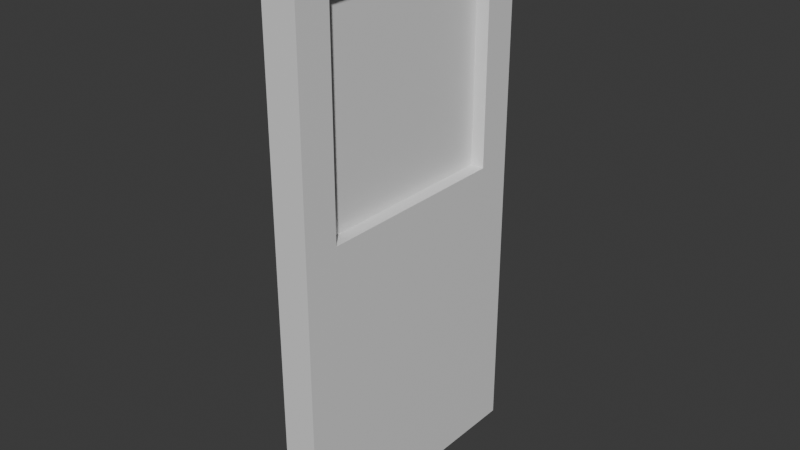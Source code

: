 # Source: sliding_door.blend  (saved by Blender 5.1.30; exported with 4.5.12 LTS)
import bpy
from mathutils import Matrix  # noqa: F401  (used for matrix-valued properties, if any)

bpy.ops.wm.read_factory_settings(use_empty=True)
scene = bpy.context.scene
scene.name = 'Scene'

# ---- collections
col_collection = bpy.data.collections.new('Collection'); scene.collection.children.link(col_collection)

# ---- materials (node trees are filled in below, after node groups)
mat_material = bpy.data.materials.new('Material')
mat_material.alpha_threshold = 0.0
mat_material.use_backface_culling_lightprobe_volume = False
mat_material.roughness = 0.5
mat_material.line_color = (0.0, 0.0, 0.0, 1.0)
mat_glass = bpy.data.materials.new('Glass')

# ---- material node trees
mat_material.use_nodes = True; mat_material.node_tree.nodes.clear()
_N = mat_material.node_tree.nodes; _L = mat_material.node_tree.links
n0 = _N.new('ShaderNodeOutputMaterial'); n0.name = 'Material Output'; n0.location = (200, 100)
n1 = _N.new('ShaderNodeBsdfPrincipled'); n1.name = 'Principled BSDF'; n1.location = (-200, 100)
_L.new(n1.outputs[0], n0.inputs[0])
n0.is_active_output = True
mat_glass.use_nodes = True; mat_glass.node_tree.nodes.clear()
_N = mat_glass.node_tree.nodes; _L = mat_glass.node_tree.links
n0 = _N.new('ShaderNodeBsdfPrincipled'); n0.name = 'Principled BSDF'; n0.location = (-200, 100)
n1 = _N.new('ShaderNodeOutputMaterial'); n1.name = 'Material Output'; n1.location = (200, 100)
_L.new(n0.outputs[0], n1.inputs[0])
n1.is_active_output = True

# ---- world
world_world = bpy.data.worlds.new('World'); scene.world = world_world
world_world.use_nodes = True; world_world.node_tree.nodes.clear()
_N = world_world.node_tree.nodes; _L = world_world.node_tree.links
n0 = _N.new('ShaderNodeOutputWorld'); n0.name = 'World Output'; n0.location = (200, 100)
n1 = _N.new('ShaderNodeBackground'); n1.name = 'Background'; n1.location = (-200, 100)
n1.inputs[0].default_value = (0.05088, 0.05088, 0.05088, 1.0)
_L.new(n1.outputs[0], n0.inputs[0])
n0.is_active_output = True
world_world.color = (0.05088, 0.05088, 0.05088)
world_world.sun_shadow_jitter_overblur = 0.0

# ---- meshes
me_cube_007 = bpy.data.meshes.new('Cube.007')
me_cube_007.from_pydata([(-0.5, -8.0, -16.0), (-0.5, 8.0, -16.0), (0.5, -8.0, -16.0), (0.5, 8.0, -16.0), (-0.5, -5.922, 1.497), (-0.5, -5.922, 13.92), (-0.5, 5.922, 13.92), (0.5, 5.922, 13.92), (0.5, -5.922, 13.92), (-0.5, 5.922, 1.497), (0.5, 5.922, 1.497), (0.5, -5.922, 1.497), (-0.5, -8.0, -0.581), (-0.5, -8.0, 16.0), (-0.5, 8.0, 16.0), (0.5, 8.0, 16.0), (0.5, -8.0, 16.0), (-0.5, 8.0, -0.581), (0.5, 8.0, -0.581), (0.5, -8.0, -0.581)], [], [(17, 14, 15, 18), (19, 16, 13, 12), (1, 3, 2, 0), (15, 14, 13, 16), (2, 19, 12, 0), (3, 18, 19, 2), (1, 17, 18, 3), (0, 12, 17, 1), (10, 7, 6, 9), (11, 10, 9, 4), (5, 4, 12, 13), (6, 5, 13, 14), (8, 7, 15, 16), (9, 6, 14, 17), (7, 10, 18, 15), (11, 8, 16, 19), (10, 11, 19, 18), (4, 9, 17, 12), (7, 8, 5, 6), (8, 11, 4, 5)])
_uv = me_cube_007.uv_layers.new(name='UVMap')
_uv.uv.foreach_set('vector', [0.4798, 0.25, 0.625, 0.25, 0.625, 0.5, 0.4798, 0.5, 0.4798, 0.75, 0.625, 0.75, 0.625, 1.0, 0.4798, 1.0, 0.125, 0.5, 0.375, 0.5, 0.375, 0.75, 0.125, 0.75, 0.625, 0.5, 0.875, 0.5, 0.875, 0.75, 0.625, 0.75, 0.375, 0.75, 0.4798, 0.75, 0.4798, 1.0, 0.375, 1.0, 0.375, 0.5, 0.4798, 0.5, 0.4798, 0.75, 0.375, 0.75, 0.375, 0.25, 0.4798, 0.25, 0.4798, 0.5, 0.375, 0.5, 0.375, 0.0, 0.4798, 0.0, 0.4798, 0.25, 0.375, 0.25, 0.498, 0.5325, 0.6068, 0.5325, 0.6321, 0.2936, 0.5051, 0.2389, 0.498, 0.7175, 0.498, 0.5325, 0.5051, 0.2389, 0.5222, 0.1051, 0.8001, 0.6125, 0.5222, 0.1051, 0.4798, 0.0, 0.875, 0.75, 0.6321, 0.2936, 0.8001, 0.6125, 0.875, 0.75, 0.625, 0.25, 0.6068, 0.7175, 0.6068, 0.5325, 0.625, 0.5, 0.625, 0.75, 0.5051, 0.2389, 0.6321, 0.2936, 0.625, 0.25, 0.4798, 0.25, 0.6068, 0.5325, 0.498, 0.5325, 0.4798, 0.5, 0.625, 0.5, 0.498, 0.7175, 0.6068, 0.7175, 0.625, 0.75, 0.4798, 0.75, 0.498, 0.5325, 0.498, 0.7175, 0.4798, 0.75, 0.4798, 0.5, 0.5222, 0.1051, 0.5051, 0.2389, 0.4798, 0.25, 0.4798, 0.0, 0.6068, 0.5325, 0.6068, 0.7175, 0.8001, 0.6125, 0.6321, 0.2936, 0.6068, 0.7175, 0.498, 0.7175, 0.5222, 0.1051, 0.8001, 0.6125])
me_cube_007.materials.append(mat_material)
me_cube_007.update()
me_cube_008 = bpy.data.meshes.new('Cube.008')
me_cube_008.from_pydata([(-0.1, -5.602, -6.348), (-0.1, -5.602, 6.348), (-0.1, 5.602, -6.348), (-0.1, 5.602, 6.348), (0.1, -5.602, -6.348), (0.1, -5.602, 6.348), (0.1, 5.602, -6.348), (0.1, 5.602, 6.348)], [], [(0, 1, 3, 2), (2, 3, 7, 6), (6, 7, 5, 4), (4, 5, 1, 0), (2, 6, 4, 0), (7, 3, 1, 5)])
_uv = me_cube_008.uv_layers.new(name='UVMap')
_uv.uv.foreach_set('vector', [0.375, 0.0, 0.625, 0.0, 0.625, 0.25, 0.375, 0.25, 0.375, 0.25, 0.625, 0.25, 0.625, 0.5, 0.375, 0.5, 0.375, 0.5, 0.625, 0.5, 0.625, 0.75, 0.375, 0.75, 0.375, 0.75, 0.625, 0.75, 0.625, 1.0, 0.375, 1.0, 0.125, 0.5, 0.375, 0.5, 0.375, 0.75, 0.125, 0.75, 0.625, 0.5, 0.875, 0.5, 0.875, 0.75, 0.625, 0.75])
me_cube_008.materials.append(mat_glass)
me_cube_008.update()

# ---- objects
ob_cube = bpy.data.objects.new('Cube', me_cube_007)
ob_cube_001 = bpy.data.objects.new('Cube.001', me_cube_008)

# ---- transforms, parenting, visibility, modifiers, constraints
ob_cube.location = (0.0, 0.0, 0.0)
ob_cube.scale = (1.0, 0.5, 0.5)
ob_cube_001.location = (0.0, 0.0, 3.309)
ob_cube_001.scale = (1.0, 0.5354, 0.6803)

# ---- collection membership
col_collection.objects.link(ob_cube)
col_collection.objects.link(ob_cube_001)

# ---- scene / render settings (as saved in the file)
scene.frame_start = 1; scene.frame_end = 250; scene.frame_set(1)
scene.render.engine = 'BLENDER_EEVEE_NEXT'
scene.render.bake_bias = 0.0
scene.render.bake_samples = 0
scene.cycles.sampling_pattern = 'TABULATED_SOBOL'
scene.eevee.use_volume_custom_range = False
bpy.context.view_layer.update()

# ---- added for rendering (the .blend has no active camera and no usable light): camera, sun
cam_auto = bpy.data.cameras.new('AutoCamera')
cam_auto.lens = 50.0
cam_auto.sensor_width = 36.0
cam_auto.clip_end = 1000.0
ob_auto_camera = bpy.data.objects.new('AutoCamera', cam_auto)
scene.collection.objects.link(ob_auto_camera)
ob_auto_camera.location = (16.5768, -19.8921, 13.2614)
ob_auto_camera.rotation_euler = (1.09748, -7.21219e-08, 0.694738)
scene.camera = ob_auto_camera
light_auto_sun = bpy.data.lights.new('AutoSun', 'SUN')
light_auto_sun.energy = 3.0
light_auto_sun.angle = 0.0523599
ob_auto_sun = bpy.data.objects.new('AutoSun', light_auto_sun)
scene.collection.objects.link(ob_auto_sun)
ob_auto_sun.rotation_euler = (0.872665, 0.174533, 0.523599)
bpy.context.view_layer.update()
